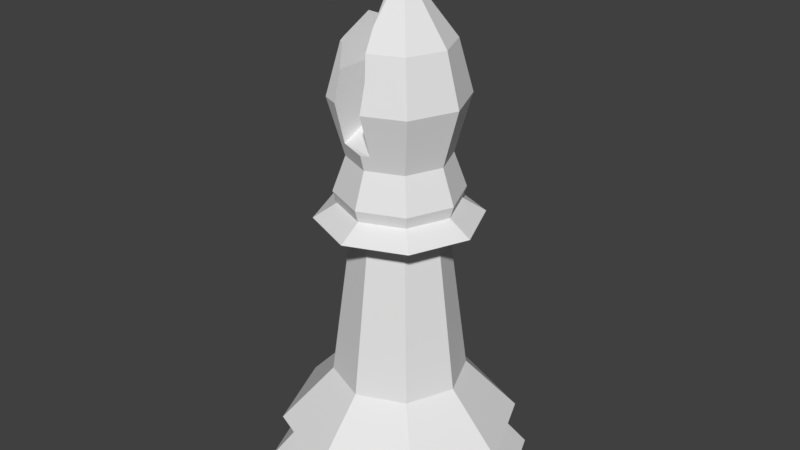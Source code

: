 # Source: ChessPieceBishop.blend  (saved by Blender 2.79.0; exported with 4.5.12 LTS)
import bpy
from mathutils import Matrix  # noqa: F401  (used for matrix-valued properties, if any)

bpy.ops.wm.read_factory_settings(use_empty=True)
scene = bpy.context.scene
scene.name = 'Scene'

# ---- collections
col_collection_1 = bpy.data.collections.new('Collection 1'); scene.collection.children.link(col_collection_1)

# ---- world
world_world = bpy.data.worlds.new('World'); scene.world = world_world
world_world.color = (0.05088, 0.05088, 0.05088)
world_world.use_sun_shadow = False
world_world.sun_shadow_jitter_overblur = 0.0
world_world.cycles.sampling_method = 'MANUAL'

# ---- meshes
me_cylinder = bpy.data.meshes.new('Cylinder')
me_cylinder.from_pydata([(-8.557e-08, -1.005, 1.573), (1.005, -4.392e-08, 1.573), (0.7104, -0.7104, 1.573), (0.7104, 0.7104, 1.573), (-0.7104, -0.7104, 1.573), (-1.005, 1.198e-08, 1.573), (-0.7104, 0.7104, 1.573), (2.264e-09, 1.005, 1.573), (1.273, 1.273, 0.7195), (-1.585e-07, -1.8, 0.7195), (1.8, -7.867e-08, 0.7195), (1.273, -1.273, 0.7195), (-1.273, -1.273, 0.7195), (-1.8, 2.146e-08, 0.7195), (-1.131, 1.131, 0.4688), (-1.409, 1.409, 0.0), (-1.6, 1.908e-08, 0.4688), (-1.992, 2.375e-08, 0.0), (-1.131, -1.131, 0.4688), (-1.409, -1.409, 0.0), (-1.398e-07, -1.6, 0.4688), (-1.741e-07, -1.992, 0.0), (1.131, -1.131, 0.4688), (1.409, -1.409, 0.0), (1.6, -6.992e-08, 0.4688), (1.992, -8.707e-08, 0.0), (1.131, 1.131, 0.4688), (1.409, 1.409, 0.0), (0.0, 1.6, 0.4688), (0.0, 1.992, 0.0), (-1.146e-09, 1.8, 0.7195), (-1.273, 1.273, 0.7195), (-0.4867, -0.4867, 3.987), (3.272e-08, -0.6883, 3.987), (0.4867, -0.4867, 3.987), (-0.4867, 0.4867, 3.987), (-0.6883, 8.208e-09, 3.987), (0.6883, -3.009e-08, 3.987), (9.29e-08, 0.6883, 3.987), (0.4867, 0.4867, 3.987), (-0.8658, -0.8658, 4.106), (6.352e-08, -1.224, 4.106), (0.8658, -0.8658, 4.106), (-0.8658, 0.8658, 4.106), (-1.224, 1.46e-08, 4.106), (1.224, -5.352e-08, 4.106), (1.706e-07, 1.224, 4.106), (0.8658, 0.8658, 4.106), (-0.623, -0.623, 4.323), (5.273e-08, -0.881, 4.323), (0.623, -0.623, 4.323), (-0.623, 0.623, 4.323), (-0.881, 1.051e-08, 4.323), (0.881, -3.851e-08, 4.323), (1.298e-07, 0.881, 4.323), (0.623, 0.623, 4.323), (-0.6641, -0.6641, 4.504), (6.864e-08, -0.9392, 4.504), (0.6641, -0.6641, 4.504), (-0.6641, 0.6641, 4.504), (-0.9392, 1.12e-08, 4.504), (0.9392, -4.105e-08, 4.504), (1.507e-07, 0.9392, 4.504), (0.6641, 0.6641, 4.504), (-0.5291, -0.5291, 5.031), (3.319e-08, -0.7483, 5.031), (0.5291, -0.5291, 5.031), (-0.5291, 0.5291, 5.031), (-0.7483, 8.923e-09, 5.031), (0.7483, -3.271e-08, 5.031), (9.86e-08, 0.7483, 5.031), (0.5291, 0.5291, 5.031), (-0.6998, -0.6998, 5.892), (0.6998, -0.6998, 5.892), (-0.6998, 0.6998, 5.892), (-0.9896, 1.18e-08, 5.892), (0.9896, -4.326e-08, 5.892), (0.6998, 0.6998, 5.892), (-0.7786, 9.285e-09, 6.657), (-0.5506, 0.5506, 6.657), (-0.5506, -0.5506, 6.657), (0.5506, 0.5506, 6.657), (0.7786, -3.404e-08, 6.657), (0.5506, -0.5506, 6.657), (-0.02132, -0.07672, 7.504), (0.0554, -0.1085, 7.504), (0.1321, -0.07672, 7.504), (-0.02132, 0.07672, 7.504), (-0.0531, 1.519e-09, 7.504), (0.1639, -4.517e-09, 7.504), (0.0554, 0.1085, 7.504), (0.1321, 0.07672, 7.504), (-0.07404, -0.1294, 7.687), (0.0554, -0.1831, 7.687), (0.1848, -0.1294, 7.687), (-0.07404, 0.1294, 7.687), (-0.1277, 1.923e-09, 7.687), (0.2385, -8.262e-09, 7.687), (0.0554, 0.1831, 7.687), (0.1848, 0.1294, 7.687), (0.00799, -0.04741, 7.862), (0.0554, -0.06705, 7.862), (0.1028, -0.04741, 7.862), (0.00799, 0.04741, 7.862), (-0.01165, 1.295e-09, 7.862), (0.1225, -2.436e-09, 7.862), (0.0554, 0.06705, 7.862), (0.1028, 0.04741, 7.862), (1.29e-08, 0.9659, 5.892), (-0.4378, -0.6334, 5.268), (0.1213, -0.7646, 5.268), (-5.833e-08, -0.8148, 5.268), (0.111, 0.8252, 6.321), (0.111, -0.8252, 6.321), (0.1152, -0.9419, 5.892), (-0.4439, -0.8057, 5.892), (0.1152, 0.9419, 5.892), (-0.4439, 0.8057, 5.892), (-0.4481, 0.6856, 6.321), (-0.4481, -0.6856, 6.321), (0.01939, 0.5441, 6.954), (0.06234, 0.7528, 6.657), (-0.5376, 6.705e-09, 6.939), (-0.5069, 0.5115, 6.727), (-0.4968, 0.5729, 6.657), (-0.5069, -0.5115, 6.727), (-0.4968, -0.5729, 6.657), (-0.06274, 1.622e-09, 7.493), (-0.05876, 0.009598, 7.493), (-0.05876, -0.009599, 7.493), (0.01939, -0.5441, 6.954), (0.06234, -0.7528, 6.657), (-0.05304, 0.1051, 7.453), (-0.05304, -0.1051, 7.453)], [], [(17, 15, 29, 27, 25, 23, 21, 19), (17, 16, 14, 15), (26, 28, 30, 8), (18, 20, 9, 12), (21, 20, 18, 19), (12, 9, 0, 4), (16, 18, 12, 13), (20, 22, 11, 9), (15, 14, 28, 29), (11, 10, 1, 2), (14, 16, 13, 31), (8, 30, 7, 3), (22, 24, 10, 11), (19, 18, 16, 17), (23, 22, 20, 21), (0, 2, 34, 33), (10, 8, 3, 1), (30, 31, 6, 7), (31, 13, 5, 6), (24, 26, 8, 10), (9, 11, 2, 0), (27, 26, 24, 25), (25, 24, 22, 23), (13, 12, 4, 5), (29, 28, 26, 27), (28, 14, 31, 30), (38, 35, 43, 46), (3, 7, 38, 39), (5, 4, 32, 36), (6, 5, 36, 35), (4, 0, 33, 32), (1, 3, 39, 37), (7, 6, 35, 38), (2, 1, 37, 34), (40, 41, 49, 48), (34, 37, 45, 42), (33, 34, 42, 41), (37, 39, 47, 45), (36, 32, 40, 44), (35, 36, 44, 43), (32, 33, 41, 40), (39, 38, 46, 47), (53, 55, 63, 61), (47, 46, 54, 55), (46, 43, 51, 54), (42, 45, 53, 50), (41, 42, 50, 49), (45, 47, 55, 53), (44, 40, 48, 52), (43, 44, 52, 51), (57, 58, 66, 65), (52, 48, 56, 60), (51, 52, 60, 59), (48, 49, 57, 56), (55, 54, 62, 63), (54, 51, 59, 62), (50, 53, 61, 58), (49, 50, 58, 57), (71, 70, 108, 116, 77), (61, 63, 71, 69), (60, 56, 64, 68), (59, 60, 68, 67), (56, 57, 65, 64), (63, 62, 70, 71), (62, 59, 67, 70), (58, 61, 69, 66), (70, 67, 74, 117, 108), (66, 69, 76, 73), (65, 66, 73, 114, 110, 111), (69, 71, 77, 76), (68, 64, 72, 75), (67, 68, 75, 74), (64, 65, 111, 109, 115, 72), (78, 122, 123, 79), (82, 89, 86, 83), (81, 91, 89, 82), (75, 72, 80, 78), (76, 77, 81, 82), (73, 76, 82, 83), (77, 116, 112, 121, 81), (72, 115, 119, 126, 80), (74, 75, 78, 79), (91, 90, 98, 99), (80, 125, 122, 78), (79, 123, 124), (83, 86, 85, 130, 131), (96, 92, 100, 104), (90, 87, 95, 98), (86, 89, 97, 94), (85, 86, 94, 93), (89, 91, 99, 97), (88, 84, 92, 96), (87, 88, 96, 95), (84, 85, 93, 92), (104, 100, 101, 102, 105, 107, 106, 103), (95, 96, 104, 103), (92, 93, 101, 100), (99, 98, 106, 107), (98, 95, 103, 106), (94, 97, 105, 102), (93, 94, 102, 101), (97, 99, 107, 105), (128, 129, 127), (112, 113, 131, 130, 133, 129, 128, 132, 120, 121), (116, 110, 114, 113, 112), (121, 120, 90, 91, 81), (127, 129, 133, 84, 88), (131, 113, 114, 73, 83), (109, 117, 118, 119, 115), (126, 125, 80), (133, 130, 85, 84), (119, 118, 124, 123, 122, 125, 126), (120, 132, 87, 90), (124, 118, 117, 74, 79), (132, 128, 127, 88, 87), (117, 109, 111, 110, 116, 108)])
me_cylinder.use_remesh_preserve_volume = False
me_cylinder.use_remesh_preserve_attributes = False
me_cylinder.use_mirror_vertex_groups = False
me_cylinder.update()

# ---- objects
ob_chess_piece_bishop = bpy.data.objects.new('Chess Piece Bishop', me_cylinder)

# ---- transforms, parenting, visibility, modifiers, constraints
ob_chess_piece_bishop.location = (0.0, 0.0, 0.0)
ob_chess_piece_bishop.lineart.crease_threshold = 0.0

# ---- collection membership
col_collection_1.objects.link(ob_chess_piece_bishop)

# ---- scene / render settings (as saved in the file)
scene.frame_start = 1; scene.frame_end = 250; scene.frame_set(1)
scene.render.engine = 'BLENDER_EEVEE_NEXT'
scene.render.resolution_percentage = 50
scene.render.dither_intensity = 0.0
scene.cycles.use_denoising = False
scene.cycles.samples = 128
scene.cycles.sampling_pattern = 'TABULATED_SOBOL'
scene.cycles.use_adaptive_sampling = False
scene.cycles.use_light_tree = False
scene.cycles.blur_glossy = 0.0
scene.cycles.sample_clamp_indirect = 0.0
scene.view_settings.view_transform = 'Standard'
bpy.context.view_layer.update()

# ---- added for rendering (the .blend has no active camera and no usable light): camera, sun
cam_auto = bpy.data.cameras.new('AutoCamera')
cam_auto.lens = 50.0
cam_auto.sensor_width = 36.0
cam_auto.clip_end = 1000.0
ob_auto_camera = bpy.data.objects.new('AutoCamera', cam_auto)
scene.collection.objects.link(ob_auto_camera)
ob_auto_camera.location = (8.94951, -10.7394, 11.0908)
ob_auto_camera.rotation_euler = (1.09748, -7.21219e-08, 0.694738)
scene.camera = ob_auto_camera
light_auto_sun = bpy.data.lights.new('AutoSun', 'SUN')
light_auto_sun.energy = 3.0
light_auto_sun.angle = 0.0523599
ob_auto_sun = bpy.data.objects.new('AutoSun', light_auto_sun)
scene.collection.objects.link(ob_auto_sun)
ob_auto_sun.rotation_euler = (0.872665, 0.174533, 0.523599)
bpy.context.view_layer.update()
